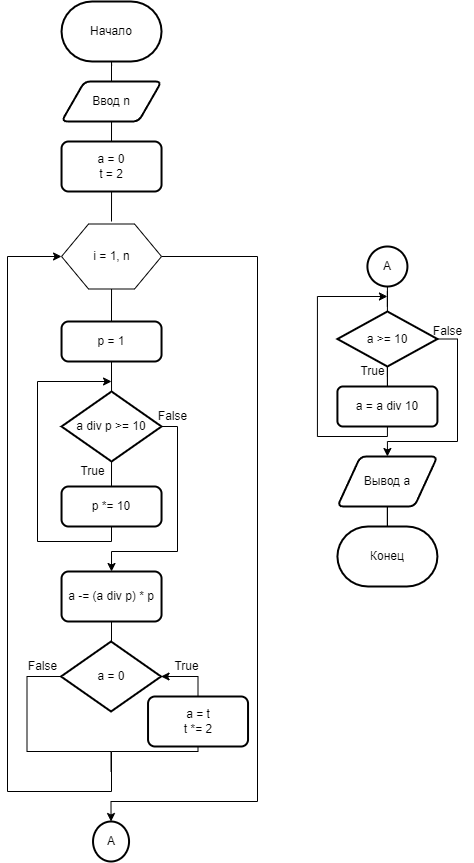

The diagram above was exported from draw.io. Its source (the exported page's mxGraphModel, read from the mxfile embedded in the PNG):
<mxGraphModel dx="865" dy="473" grid="1" gridSize="10" guides="1" tooltips="1" connect="1" arrows="1" fold="1" page="1" pageScale="1" pageWidth="827" pageHeight="1169" math="0" shadow="0">
  <root>
    <mxCell id="0" />
    <mxCell id="1" parent="0" />
    <mxCell id="alpIUv7gThQUytsiWekd-1" value="Начало" style="strokeWidth=2;html=1;shape=mxgraph.flowchart.terminator;whiteSpace=wrap;" parent="1" vertex="1">
      <mxGeometry x="284.04" y="80" width="100" height="60" as="geometry" />
    </mxCell>
    <mxCell id="K77wpiqJS97e6QUiYc2N-2" style="edgeStyle=orthogonalEdgeStyle;rounded=0;orthogonalLoop=1;jettySize=auto;html=1;entryX=0.501;entryY=1.067;entryDx=0;entryDy=0;entryPerimeter=0;endArrow=none;endFill=0;" edge="1" parent="1" source="K77wpiqJS97e6QUiYc2N-1" target="alpIUv7gThQUytsiWekd-1">
      <mxGeometry relative="1" as="geometry" />
    </mxCell>
    <mxCell id="K77wpiqJS97e6QUiYc2N-1" value="Ввод n" style="shape=parallelogram;html=1;strokeWidth=2;perimeter=parallelogramPerimeter;whiteSpace=wrap;rounded=1;arcSize=12;size=0.23;" vertex="1" parent="1">
      <mxGeometry x="284.04" y="160" width="100" height="40" as="geometry" />
    </mxCell>
    <mxCell id="K77wpiqJS97e6QUiYc2N-5" style="edgeStyle=orthogonalEdgeStyle;rounded=0;orthogonalLoop=1;jettySize=auto;html=1;entryX=0.5;entryY=1;entryDx=0;entryDy=0;endArrow=none;endFill=0;" edge="1" parent="1" source="K77wpiqJS97e6QUiYc2N-3" target="K77wpiqJS97e6QUiYc2N-1">
      <mxGeometry relative="1" as="geometry" />
    </mxCell>
    <mxCell id="K77wpiqJS97e6QUiYc2N-3" value="a = 0&lt;br&gt;t = 2" style="rounded=1;whiteSpace=wrap;html=1;absoluteArcSize=1;arcSize=14;strokeWidth=2;" vertex="1" parent="1">
      <mxGeometry x="284.04" y="220" width="100" height="50" as="geometry" />
    </mxCell>
    <mxCell id="K77wpiqJS97e6QUiYc2N-7" style="edgeStyle=orthogonalEdgeStyle;rounded=0;orthogonalLoop=1;jettySize=auto;html=1;entryX=0.5;entryY=1;entryDx=0;entryDy=0;endArrow=none;endFill=0;" edge="1" parent="1" target="K77wpiqJS97e6QUiYc2N-3">
      <mxGeometry relative="1" as="geometry">
        <mxPoint x="334" y="300" as="sourcePoint" />
      </mxGeometry>
    </mxCell>
    <mxCell id="K77wpiqJS97e6QUiYc2N-36" style="edgeStyle=orthogonalEdgeStyle;rounded=0;orthogonalLoop=1;jettySize=auto;html=1;entryX=0.5;entryY=0;entryDx=0;entryDy=0;entryPerimeter=0;endArrow=classic;endFill=1;" edge="1" parent="1" target="K77wpiqJS97e6QUiYc2N-35">
      <mxGeometry relative="1" as="geometry">
        <mxPoint x="384.03999999999996" y="335" as="sourcePoint" />
        <Array as="points">
          <mxPoint x="480" y="335" />
          <mxPoint x="480" y="880" />
          <mxPoint x="334" y="880" />
        </Array>
      </mxGeometry>
    </mxCell>
    <mxCell id="K77wpiqJS97e6QUiYc2N-9" style="edgeStyle=orthogonalEdgeStyle;rounded=0;orthogonalLoop=1;jettySize=auto;html=1;entryX=0.5;entryY=1;entryDx=0;entryDy=0;endArrow=none;endFill=0;" edge="1" parent="1" source="K77wpiqJS97e6QUiYc2N-8" target="K77wpiqJS97e6QUiYc2N-55">
      <mxGeometry relative="1" as="geometry">
        <mxPoint x="334.03999999999996" y="370" as="targetPoint" />
      </mxGeometry>
    </mxCell>
    <mxCell id="K77wpiqJS97e6QUiYc2N-15" style="edgeStyle=orthogonalEdgeStyle;rounded=0;orthogonalLoop=1;jettySize=auto;html=1;entryX=0.5;entryY=0;entryDx=0;entryDy=0;entryPerimeter=0;endArrow=none;endFill=0;" edge="1" parent="1" source="K77wpiqJS97e6QUiYc2N-8" target="K77wpiqJS97e6QUiYc2N-10">
      <mxGeometry relative="1" as="geometry" />
    </mxCell>
    <mxCell id="K77wpiqJS97e6QUiYc2N-8" value="p = 1" style="rounded=1;whiteSpace=wrap;html=1;absoluteArcSize=1;arcSize=14;strokeWidth=2;" vertex="1" parent="1">
      <mxGeometry x="284.04" y="400" width="100" height="40" as="geometry" />
    </mxCell>
    <mxCell id="K77wpiqJS97e6QUiYc2N-18" style="edgeStyle=orthogonalEdgeStyle;rounded=0;orthogonalLoop=1;jettySize=auto;html=1;entryX=0.5;entryY=0;entryDx=0;entryDy=0;endArrow=classic;endFill=1;" edge="1" parent="1" source="K77wpiqJS97e6QUiYc2N-10" target="K77wpiqJS97e6QUiYc2N-17">
      <mxGeometry relative="1" as="geometry">
        <Array as="points">
          <mxPoint x="400.04" y="505" />
          <mxPoint x="400.04" y="630" />
          <mxPoint x="334.04" y="630" />
        </Array>
      </mxGeometry>
    </mxCell>
    <mxCell id="K77wpiqJS97e6QUiYc2N-10" value="a div p &amp;gt;= 10" style="strokeWidth=2;html=1;shape=mxgraph.flowchart.decision;whiteSpace=wrap;" vertex="1" parent="1">
      <mxGeometry x="284.04" y="470" width="100" height="70" as="geometry" />
    </mxCell>
    <mxCell id="K77wpiqJS97e6QUiYc2N-12" style="edgeStyle=orthogonalEdgeStyle;rounded=0;orthogonalLoop=1;jettySize=auto;html=1;entryX=0.5;entryY=1;entryDx=0;entryDy=0;entryPerimeter=0;endArrow=none;endFill=0;" edge="1" parent="1" source="K77wpiqJS97e6QUiYc2N-11" target="K77wpiqJS97e6QUiYc2N-10">
      <mxGeometry relative="1" as="geometry" />
    </mxCell>
    <mxCell id="K77wpiqJS97e6QUiYc2N-16" style="edgeStyle=orthogonalEdgeStyle;rounded=0;orthogonalLoop=1;jettySize=auto;html=1;endArrow=classic;endFill=1;" edge="1" parent="1" source="K77wpiqJS97e6QUiYc2N-11">
      <mxGeometry relative="1" as="geometry">
        <mxPoint x="334.04" y="460" as="targetPoint" />
        <Array as="points">
          <mxPoint x="334.04" y="620" />
          <mxPoint x="260.04" y="620" />
          <mxPoint x="260.04" y="460" />
        </Array>
      </mxGeometry>
    </mxCell>
    <mxCell id="K77wpiqJS97e6QUiYc2N-11" value="p *= 10" style="rounded=1;whiteSpace=wrap;html=1;absoluteArcSize=1;arcSize=14;strokeWidth=2;" vertex="1" parent="1">
      <mxGeometry x="284.04" y="565" width="100" height="40" as="geometry" />
    </mxCell>
    <mxCell id="K77wpiqJS97e6QUiYc2N-13" value="True" style="text;html=1;align=center;verticalAlign=middle;resizable=0;points=[];autosize=1;strokeColor=none;fillColor=none;" vertex="1" parent="1">
      <mxGeometry x="290.04" y="535" width="50" height="30" as="geometry" />
    </mxCell>
    <mxCell id="K77wpiqJS97e6QUiYc2N-22" style="edgeStyle=orthogonalEdgeStyle;rounded=0;orthogonalLoop=1;jettySize=auto;html=1;entryX=0.5;entryY=0;entryDx=0;entryDy=0;entryPerimeter=0;endArrow=none;endFill=0;" edge="1" parent="1" source="K77wpiqJS97e6QUiYc2N-17" target="K77wpiqJS97e6QUiYc2N-21">
      <mxGeometry relative="1" as="geometry" />
    </mxCell>
    <mxCell id="K77wpiqJS97e6QUiYc2N-17" value="a -= (a div p) * p" style="rounded=1;whiteSpace=wrap;html=1;absoluteArcSize=1;arcSize=14;strokeWidth=2;" vertex="1" parent="1">
      <mxGeometry x="284.04" y="650" width="100" height="50" as="geometry" />
    </mxCell>
    <mxCell id="K77wpiqJS97e6QUiYc2N-19" value="False" style="text;html=1;align=center;verticalAlign=middle;resizable=0;points=[];autosize=1;strokeColor=none;fillColor=none;" vertex="1" parent="1">
      <mxGeometry x="370.04" y="480" width="50" height="30" as="geometry" />
    </mxCell>
    <mxCell id="K77wpiqJS97e6QUiYc2N-31" style="edgeStyle=orthogonalEdgeStyle;rounded=0;orthogonalLoop=1;jettySize=auto;html=1;entryX=0.5;entryY=0;entryDx=0;entryDy=0;endArrow=none;endFill=0;exitX=0;exitY=0.5;exitDx=0;exitDy=0;exitPerimeter=0;" edge="1" parent="1" source="K77wpiqJS97e6QUiYc2N-21">
      <mxGeometry relative="1" as="geometry">
        <mxPoint x="333.53999999999996" y="850" as="targetPoint" />
        <Array as="points">
          <mxPoint x="249.54000000000002" y="755" />
          <mxPoint x="249.54000000000002" y="830" />
          <mxPoint x="333.54" y="830" />
        </Array>
      </mxGeometry>
    </mxCell>
    <mxCell id="K77wpiqJS97e6QUiYc2N-21" value="a = 0" style="strokeWidth=2;html=1;shape=mxgraph.flowchart.decision;whiteSpace=wrap;" vertex="1" parent="1">
      <mxGeometry x="283.54" y="720" width="100" height="70" as="geometry" />
    </mxCell>
    <mxCell id="K77wpiqJS97e6QUiYc2N-24" style="edgeStyle=orthogonalEdgeStyle;rounded=0;orthogonalLoop=1;jettySize=auto;html=1;entryX=1;entryY=0.5;entryDx=0;entryDy=0;entryPerimeter=0;endArrow=classic;endFill=1;" edge="1" parent="1" source="K77wpiqJS97e6QUiYc2N-23" target="K77wpiqJS97e6QUiYc2N-21">
      <mxGeometry relative="1" as="geometry" />
    </mxCell>
    <mxCell id="K77wpiqJS97e6QUiYc2N-30" style="edgeStyle=orthogonalEdgeStyle;rounded=0;orthogonalLoop=1;jettySize=auto;html=1;entryX=0;entryY=0.5;entryDx=0;entryDy=0;endArrow=classic;endFill=1;" edge="1" parent="1" source="K77wpiqJS97e6QUiYc2N-23" target="K77wpiqJS97e6QUiYc2N-55">
      <mxGeometry relative="1" as="geometry">
        <mxPoint x="333.53999999999996" y="850" as="targetPoint" />
        <Array as="points">
          <mxPoint x="421" y="830" />
          <mxPoint x="334" y="830" />
          <mxPoint x="334" y="870" />
          <mxPoint x="230" y="870" />
          <mxPoint x="230" y="335" />
        </Array>
      </mxGeometry>
    </mxCell>
    <mxCell id="K77wpiqJS97e6QUiYc2N-23" value="a = t&lt;br&gt;t *= 2" style="rounded=1;whiteSpace=wrap;html=1;absoluteArcSize=1;arcSize=14;strokeWidth=2;" vertex="1" parent="1">
      <mxGeometry x="370.54" y="775" width="100" height="50" as="geometry" />
    </mxCell>
    <mxCell id="K77wpiqJS97e6QUiYc2N-25" value="True" style="text;html=1;align=center;verticalAlign=middle;resizable=0;points=[];autosize=1;strokeColor=none;fillColor=none;" vertex="1" parent="1">
      <mxGeometry x="383.54" y="730" width="50" height="30" as="geometry" />
    </mxCell>
    <mxCell id="K77wpiqJS97e6QUiYc2N-32" value="False" style="text;html=1;align=center;verticalAlign=middle;resizable=0;points=[];autosize=1;strokeColor=none;fillColor=none;" vertex="1" parent="1">
      <mxGeometry x="239.54000000000002" y="730" width="50" height="30" as="geometry" />
    </mxCell>
    <mxCell id="K77wpiqJS97e6QUiYc2N-35" value="A" style="strokeWidth=2;html=1;shape=mxgraph.flowchart.start_2;whiteSpace=wrap;" vertex="1" parent="1">
      <mxGeometry x="315.54" y="900" width="36" height="40" as="geometry" />
    </mxCell>
    <mxCell id="K77wpiqJS97e6QUiYc2N-41" style="edgeStyle=orthogonalEdgeStyle;rounded=0;orthogonalLoop=1;jettySize=auto;html=1;entryX=0.5;entryY=0;entryDx=0;entryDy=0;entryPerimeter=0;endArrow=none;endFill=0;" edge="1" parent="1" source="K77wpiqJS97e6QUiYc2N-39" target="K77wpiqJS97e6QUiYc2N-40">
      <mxGeometry relative="1" as="geometry" />
    </mxCell>
    <mxCell id="K77wpiqJS97e6QUiYc2N-39" value="A" style="strokeWidth=2;html=1;shape=mxgraph.flowchart.start_2;whiteSpace=wrap;" vertex="1" parent="1">
      <mxGeometry x="589.92" y="325" width="40" height="40" as="geometry" />
    </mxCell>
    <mxCell id="K77wpiqJS97e6QUiYc2N-43" style="edgeStyle=orthogonalEdgeStyle;rounded=0;orthogonalLoop=1;jettySize=auto;html=1;endArrow=none;endFill=0;" edge="1" parent="1" source="K77wpiqJS97e6QUiYc2N-40">
      <mxGeometry relative="1" as="geometry">
        <mxPoint x="609.92" y="455" as="targetPoint" />
      </mxGeometry>
    </mxCell>
    <mxCell id="K77wpiqJS97e6QUiYc2N-51" style="edgeStyle=orthogonalEdgeStyle;rounded=0;orthogonalLoop=1;jettySize=auto;html=1;entryX=0.5;entryY=0;entryDx=0;entryDy=0;endArrow=classic;endFill=1;" edge="1" parent="1" source="K77wpiqJS97e6QUiYc2N-40" target="K77wpiqJS97e6QUiYc2N-50">
      <mxGeometry relative="1" as="geometry">
        <Array as="points">
          <mxPoint x="680" y="418" />
          <mxPoint x="680" y="520" />
          <mxPoint x="610" y="520" />
        </Array>
      </mxGeometry>
    </mxCell>
    <mxCell id="K77wpiqJS97e6QUiYc2N-40" value="a &amp;gt;= 10" style="strokeWidth=2;html=1;shape=mxgraph.flowchart.decision;whiteSpace=wrap;" vertex="1" parent="1">
      <mxGeometry x="559.92" y="390" width="100" height="55" as="geometry" />
    </mxCell>
    <mxCell id="K77wpiqJS97e6QUiYc2N-49" style="edgeStyle=orthogonalEdgeStyle;rounded=0;orthogonalLoop=1;jettySize=auto;html=1;endArrow=classic;endFill=1;" edge="1" parent="1" source="K77wpiqJS97e6QUiYc2N-42">
      <mxGeometry relative="1" as="geometry">
        <mxPoint x="609.92" y="375" as="targetPoint" />
        <Array as="points">
          <mxPoint x="609.92" y="515" />
          <mxPoint x="539.92" y="515" />
          <mxPoint x="539.92" y="375" />
          <mxPoint x="609.92" y="375" />
        </Array>
      </mxGeometry>
    </mxCell>
    <mxCell id="K77wpiqJS97e6QUiYc2N-42" value="a = a div 10" style="rounded=1;whiteSpace=wrap;html=1;absoluteArcSize=1;arcSize=11;strokeWidth=2;" vertex="1" parent="1">
      <mxGeometry x="559.92" y="465" width="100" height="40" as="geometry" />
    </mxCell>
    <mxCell id="K77wpiqJS97e6QUiYc2N-44" value="True" style="text;html=1;align=center;verticalAlign=middle;resizable=0;points=[];autosize=1;strokeColor=none;fillColor=none;" vertex="1" parent="1">
      <mxGeometry x="569.92" y="435" width="50" height="30" as="geometry" />
    </mxCell>
    <mxCell id="K77wpiqJS97e6QUiYc2N-50" value="Вывод a" style="shape=parallelogram;html=1;strokeWidth=2;perimeter=parallelogramPerimeter;whiteSpace=wrap;rounded=1;arcSize=12;size=0.23;" vertex="1" parent="1">
      <mxGeometry x="559.92" y="535" width="100" height="50" as="geometry" />
    </mxCell>
    <mxCell id="K77wpiqJS97e6QUiYc2N-53" style="edgeStyle=orthogonalEdgeStyle;rounded=0;orthogonalLoop=1;jettySize=auto;html=1;entryX=0.5;entryY=1;entryDx=0;entryDy=0;endArrow=none;endFill=0;" edge="1" parent="1" source="K77wpiqJS97e6QUiYc2N-52" target="K77wpiqJS97e6QUiYc2N-50">
      <mxGeometry relative="1" as="geometry" />
    </mxCell>
    <mxCell id="K77wpiqJS97e6QUiYc2N-52" value="Конец" style="strokeWidth=2;html=1;shape=mxgraph.flowchart.terminator;whiteSpace=wrap;" vertex="1" parent="1">
      <mxGeometry x="559.92" y="605" width="100" height="60" as="geometry" />
    </mxCell>
    <mxCell id="K77wpiqJS97e6QUiYc2N-55" value="" style="verticalLabelPosition=bottom;verticalAlign=top;html=1;shape=hexagon;perimeter=hexagonPerimeter2;arcSize=6;size=0.27;" vertex="1" parent="1">
      <mxGeometry x="284.04" y="302.5" width="100" height="65" as="geometry" />
    </mxCell>
    <mxCell id="K77wpiqJS97e6QUiYc2N-56" value="i = 1, n" style="text;html=1;align=center;verticalAlign=middle;resizable=0;points=[];autosize=1;strokeColor=none;fillColor=none;" vertex="1" parent="1">
      <mxGeometry x="303.54" y="320" width="60" height="30" as="geometry" />
    </mxCell>
    <mxCell id="K77wpiqJS97e6QUiYc2N-57" value="False" style="text;html=1;align=center;verticalAlign=middle;resizable=0;points=[];autosize=1;strokeColor=none;fillColor=none;" vertex="1" parent="1">
      <mxGeometry x="645" y="395" width="50" height="30" as="geometry" />
    </mxCell>
  </root>
</mxGraphModel>